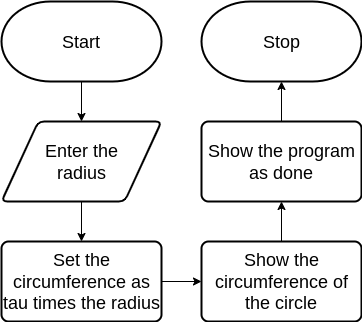

The diagram above was exported from draw.io. Its source (the exported page's mxGraphModel, read from the mxfile embedded in the PNG):
<mxGraphModel dx="1069" dy="435" grid="1" gridSize="10" guides="1" tooltips="1" connect="1" arrows="1" fold="1" page="1" pageScale="1" pageWidth="827" pageHeight="1169" math="0" shadow="0">
  <root>
    <mxCell id="0" />
    <mxCell id="1" parent="0" />
    <mxCell id="27" style="edgeStyle=none;html=1;entryX=0.5;entryY=0;entryDx=0;entryDy=0;fontSize=16;" edge="1" parent="1" source="24" target="26">
      <mxGeometry relative="1" as="geometry" />
    </mxCell>
    <mxCell id="24" value="&lt;font style=&quot;font-size: 18px&quot;&gt;Start&lt;/font&gt;" style="strokeWidth=2;html=1;shape=mxgraph.flowchart.terminator;whiteSpace=wrap;" vertex="1" parent="1">
      <mxGeometry x="280" y="160" width="160" height="80" as="geometry" />
    </mxCell>
    <mxCell id="25" value="&lt;font style=&quot;font-size: 18px&quot;&gt;Stop&lt;/font&gt;" style="strokeWidth=2;html=1;shape=mxgraph.flowchart.terminator;whiteSpace=wrap;" vertex="1" parent="1">
      <mxGeometry x="480" y="160" width="160" height="80" as="geometry" />
    </mxCell>
    <mxCell id="29" style="edgeStyle=none;html=1;entryX=0.5;entryY=0;entryDx=0;entryDy=0;fontSize=18;" edge="1" parent="1" source="26" target="28">
      <mxGeometry relative="1" as="geometry" />
    </mxCell>
    <mxCell id="26" value="&lt;font style=&quot;font-size: 18px&quot;&gt;Enter the&lt;br&gt;radius&lt;/font&gt;" style="shape=parallelogram;html=1;strokeWidth=2;perimeter=parallelogramPerimeter;whiteSpace=wrap;rounded=1;arcSize=12;size=0.23;fontSize=18;" vertex="1" parent="1">
      <mxGeometry x="280" y="280" width="160" height="80" as="geometry" />
    </mxCell>
    <mxCell id="31" style="edgeStyle=none;html=1;entryX=0;entryY=0.5;entryDx=0;entryDy=0;fontSize=18;" edge="1" parent="1" source="28">
      <mxGeometry relative="1" as="geometry">
        <mxPoint x="480" y="440" as="targetPoint" />
      </mxGeometry>
    </mxCell>
    <mxCell id="28" value="&lt;font style=&quot;font-size: 18px&quot;&gt;Set the circumference as tau times the radius&lt;/font&gt;" style="rounded=1;whiteSpace=wrap;html=1;absoluteArcSize=1;arcSize=14;strokeWidth=2;fontSize=16;" vertex="1" parent="1">
      <mxGeometry x="280" y="400" width="160" height="80" as="geometry" />
    </mxCell>
    <mxCell id="34" value="" style="edgeStyle=none;html=1;fontSize=18;" edge="1" parent="1" source="32" target="33">
      <mxGeometry relative="1" as="geometry" />
    </mxCell>
    <mxCell id="32" value="&lt;font style=&quot;font-size: 18px&quot;&gt;Show the circumference of the circle&lt;/font&gt;" style="rounded=1;whiteSpace=wrap;html=1;absoluteArcSize=1;arcSize=14;strokeWidth=2;fontSize=16;" vertex="1" parent="1">
      <mxGeometry x="480" y="400" width="160" height="80" as="geometry" />
    </mxCell>
    <mxCell id="35" style="edgeStyle=none;html=1;entryX=0.5;entryY=1;entryDx=0;entryDy=0;entryPerimeter=0;fontSize=18;" edge="1" parent="1" source="33" target="25">
      <mxGeometry relative="1" as="geometry" />
    </mxCell>
    <mxCell id="33" value="&lt;font style=&quot;font-size: 18px&quot;&gt;Show the program as done&lt;/font&gt;" style="rounded=1;whiteSpace=wrap;html=1;absoluteArcSize=1;arcSize=14;strokeWidth=2;fontSize=16;" vertex="1" parent="1">
      <mxGeometry x="480" y="280" width="160" height="80" as="geometry" />
    </mxCell>
  </root>
</mxGraphModel>